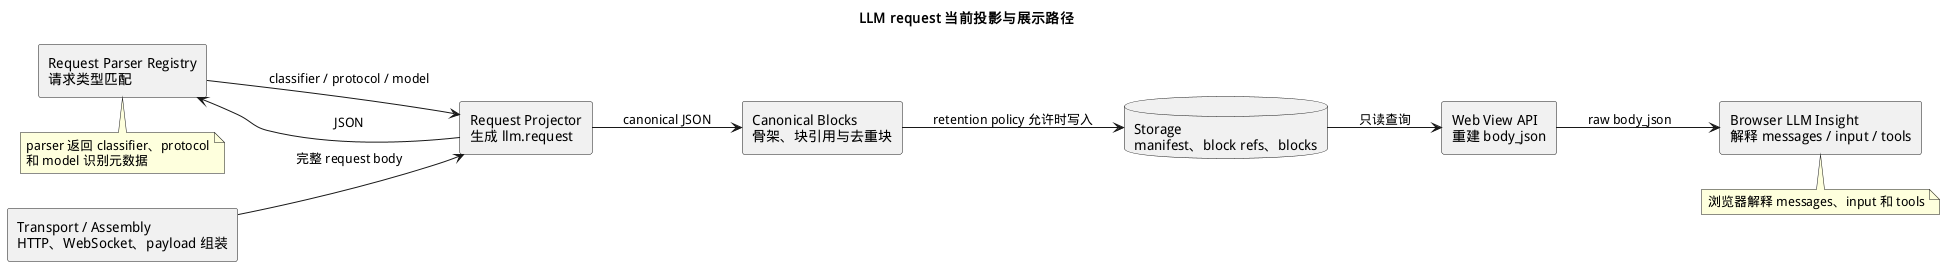

The diagram above was rendered by PlantUML. Its source (embedded in the PNG):
@startuml
skinparam defaultFontName "WenQuanYi Micro Hei"
skinparam componentStyle rectangle
left to right direction

title LLM request 当前投影与展示路径

component "Transport / Assembly\nHTTP、WebSocket、payload 组装" as Assembly
component "Request Parser Registry\n请求类型匹配" as Registry
component "Request Projector\n生成 llm.request" as Projector
component "Canonical Blocks\n骨架、块引用与去重块" as Blocks
database "Storage\nmanifest、block refs、blocks" as Storage
component "Web View API\n重建 body_json" as Api
component "Browser LLM Insight\n解释 messages / input / tools" as Browser

Assembly --> Projector : 完整 request body
Projector --> Registry : JSON
Registry --> Projector : classifier / protocol / model
Projector --> Blocks : canonical JSON
Blocks --> Storage : retention policy 允许时写入
Storage --> Api : 只读查询
Api --> Browser : raw body_json

note bottom of Registry
  parser 返回 classifier、protocol
  和 model 识别元数据
end note

note bottom of Browser
  浏览器解释 messages、input 和 tools
end note
@enduml